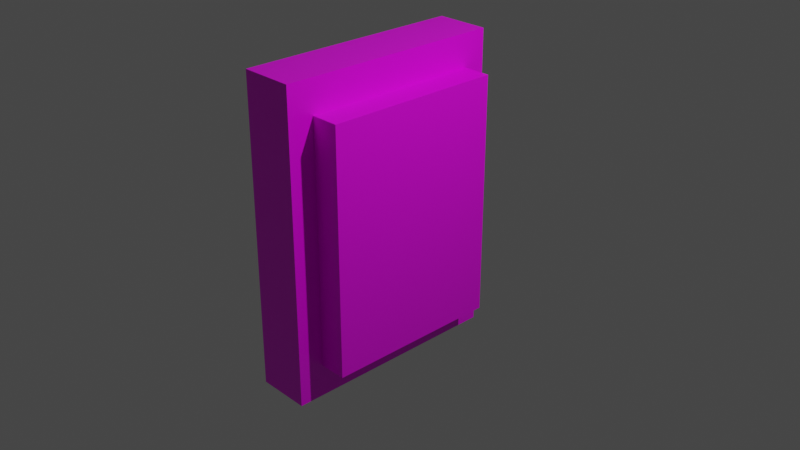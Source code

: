 # Source: gem_lde.blend  (saved by Blender 2.93.21; exported with 4.5.12 LTS)
import bpy
from mathutils import Matrix  # noqa: F401  (used for matrix-valued properties, if any)

bpy.ops.wm.read_factory_settings(use_empty=True)
scene = bpy.context.scene
scene.name = 'Scene'

# ---- collections
col_collection = bpy.data.collections.new('Collection'); scene.collection.children.link(col_collection)

# ---- images (referenced by path relative to the original .blend; pixels are not part of the script)
import os
ASSET_DIR = os.environ.get("B2B_ASSET_DIR", "")  # directory of the original .blend (textures are referenced by path, not embedded)
HERE = os.path.dirname(os.path.abspath(__file__))  # packed textures are extracted next to this script under _unpacked/

def load_image(name, relpath, width, height, colorspace="sRGB"):
    """Load a texture the original file referenced (path relative to the .blend, or extracted next to this script)."""
    p = next((c for c in (os.path.join(HERE, relpath), os.path.join(ASSET_DIR, relpath)) if relpath and os.path.exists(c)), "")
    if p:
        img = bpy.data.images.load(p, check_existing=True)
        img.name = name
    else:  # same state as the original file: an image datablock whose file is absent (Cycles renders it pink)
        img = bpy.data.images.new(name, width, height)
        img.source = "FILE"
        img.filepath = "//" + (relpath or name)
    img.colorspace_settings.name = colorspace
    return img
img_woman_with_a_parasol__madame_monet_and_her_jpg = load_image('Woman with a parasol- madame Monet and her.jpg', 'Woman with a parasol- madame Monet and her.jpg', 1024, 1024, 'sRGB')
img_woodtexture_png = load_image('woodTexture.png', 'woodTexture.png', 1024, 1024, 'sRGB')

# ---- materials (node trees are filled in below, after node groups)
mat_material = bpy.data.materials.new('Material')
mat_material.alpha_threshold = 0.0
mat_material.use_transparent_shadow = False
mat_material.line_color = (0.0, 0.0, 0.0, 1.0)
mat_material_001 = bpy.data.materials.new('Material.001')
mat_material_001.use_transparent_shadow = False

# ---- material node trees
mat_material.use_nodes = True; mat_material.node_tree.nodes.clear()
_N = mat_material.node_tree.nodes; _L = mat_material.node_tree.links
n0 = _N.new('ShaderNodeOutputMaterial'); n0.name = 'Material Output'; n0.location = (300, 300)
n1 = _N.new('ShaderNodeBsdfPrincipled'); n1.name = 'Principled BSDF'; n1.location = (10, 300)
n1.distribution = 'GGX'
n1.subsurface_method = 'BURLEY'
n1.inputs[2].default_value = 0.4
n1.inputs[3].default_value = 1.45
n1.inputs[27].default_value = (0.0, 0.0, 0.0, 1.0)
n1.inputs[28].default_value = 1.0
n2 = _N.new('ShaderNodeMapping'); n2.name = 'Mapping'; n2.location = (-628, 242)
n2.width = 240
n3 = _N.new('ShaderNodeTexCoord'); n3.name = 'Texture Coordinate'; n3.location = (-828, 225)
n4 = _N.new('ShaderNodeTexImage'); n4.name = 'Image Texture'; n4.location = (-328, 213)
n4.image = img_woman_with_a_parasol__madame_monet_and_her_jpg
n4.extension = 'EXTEND'
_L.new(n1.outputs[0], n0.inputs[0])
_L.new(n4.outputs[0], n1.inputs[0])
_L.new(n2.outputs[0], n4.inputs[0])
_L.new(n3.outputs[2], n2.inputs[0])
n0.is_active_output = True
mat_material_001.use_nodes = True; mat_material_001.node_tree.nodes.clear()
_N = mat_material_001.node_tree.nodes; _L = mat_material_001.node_tree.links
n0 = _N.new('ShaderNodeOutputMaterial'); n0.name = 'Material Output'; n0.location = (300, 300)
n1 = _N.new('ShaderNodeBsdfPrincipled'); n1.name = 'Principled BSDF'; n1.location = (10, 300)
n1.distribution = 'GGX'
n1.subsurface_method = 'BURLEY'
n1.inputs[3].default_value = 1.45
n1.inputs[27].default_value = (0.0, 0.0, 0.0, 1.0)
n1.inputs[28].default_value = 1.0
n2 = _N.new('ShaderNodeMapping'); n2.name = 'Mapping'; n2.location = (-657, 191)
n2.width = 240
n3 = _N.new('ShaderNodeTexCoord'); n3.name = 'Texture Coordinate'; n3.location = (-857, 174)
n4 = _N.new('ShaderNodeTexImage'); n4.name = 'Image Texture'; n4.location = (-357, 162)
n4.image = img_woodtexture_png
_L.new(n1.outputs[0], n0.inputs[0])
_L.new(n4.outputs[0], n1.inputs[0])
_L.new(n2.outputs[0], n4.inputs[0])
_L.new(n3.outputs[2], n2.inputs[0])
n0.is_active_output = True

# ---- world
world_world = bpy.data.worlds.new('World'); scene.world = world_world
world_world.use_nodes = True; world_world.node_tree.nodes.clear()
_N = world_world.node_tree.nodes; _L = world_world.node_tree.links
n0 = _N.new('ShaderNodeOutputWorld'); n0.name = 'World Output'; n0.location = (300, 300)
n1 = _N.new('ShaderNodeBackground'); n1.name = 'Background'; n1.location = (10, 300)
n1.inputs[0].default_value = (0.05088, 0.05088, 0.05088, 1.0)
_L.new(n1.outputs[0], n0.inputs[0])
n0.is_active_output = True
world_world.color = (0.05088, 0.05088, 0.05088)
world_world.use_sun_shadow = False
world_world.sun_shadow_jitter_overblur = 0.0

# ---- cameras
cam_camera = bpy.data.cameras.new('Camera')
cam_camera.clip_end = 100.0
cam_camera.ortho_scale = 7.314

# ---- lights
light_light = bpy.data.lights.new('Light', 'POINT')
light_light.transmission_factor = 0.0
light_light.energy = 1000.0
light_light.shadow_soft_size = 0.1
light_light.shadow_maximum_resolution = 0.006
light_light.use_absolute_resolution = True

# ---- meshes
me_cube = bpy.data.meshes.new('Cube')
me_cube.from_pydata([(1.0, 1.0, 1.0), (1.0, 1.0, -1.0), (1.0, -1.0, 1.0), (1.0, -1.0, -1.0), (-1.0, 1.0, 1.0), (-1.0, 1.0, -1.0), (-1.0, -1.0, 1.0), (-1.0, -1.0, -1.0)], [], [(0, 4, 6, 2), (3, 2, 6, 7), (7, 6, 4, 5), (5, 1, 3, 7), (1, 0, 2, 3), (5, 4, 0, 1)])
_uv = me_cube.uv_layers.new(name='UVMap')
_uv.uv.foreach_set('vector', [0.625, 0.5, 0.875, 0.5, 0.875, 0.75, 0.625, 0.75, 0.375, 0.75, 0.625, 0.75, 0.625, 1.0, 0.375, 1.0, 0.375, 0.0, 0.625, 0.0, 0.625, 0.25, 0.375, 0.25, 0.125, 0.5, 0.375, 0.5, 0.375, 0.75, 0.125, 0.75, 0.375, 0.5, 0.625, 0.5, 0.625, 0.75, 0.375, 0.75, 0.375, 0.25, 0.625, 0.25, 0.625, 0.5, 0.375, 0.5])
me_cube.materials.append(mat_material)
me_cube.use_remesh_preserve_volume = False
me_cube.use_remesh_preserve_attributes = False
me_cube.use_mirror_vertex_groups = False
me_cube.update()
me_cube_001 = bpy.data.meshes.new('Cube.001')
me_cube_001.from_pydata([(1.0, 1.0, 1.0), (1.0, 1.0, -1.0), (1.0, -1.0, 1.0), (1.0, -1.0, -1.0), (-1.0, 1.0, 1.0), (-1.0, 1.0, -1.0), (-1.0, -1.0, 1.0), (-1.0, -1.0, -1.0)], [], [(0, 4, 6, 2), (3, 2, 6, 7), (7, 6, 4, 5), (5, 1, 3, 7), (1, 0, 2, 3), (5, 4, 0, 1)])
_uv = me_cube_001.uv_layers.new(name='UVMap')
_uv.uv.foreach_set('vector', [0.625, 0.5, 0.875, 0.5, 0.875, 0.75, 0.625, 0.75, 0.375, 0.75, 0.625, 0.75, 0.625, 1.0, 0.375, 1.0, 0.375, 0.0, 0.625, 0.0, 0.625, 0.25, 0.375, 0.25, 0.125, 0.5, 0.375, 0.5, 0.375, 0.75, 0.125, 0.75, 0.375, 0.5, 0.625, 0.5, 0.625, 0.75, 0.375, 0.75, 0.375, 0.25, 0.625, 0.25, 0.625, 0.5, 0.375, 0.5])
me_cube_001.materials.append(mat_material)
me_cube_001.materials.append(mat_material_001)
me_cube_001.use_remesh_preserve_volume = False
me_cube_001.use_remesh_preserve_attributes = False
me_cube_001.use_mirror_vertex_groups = False
me_cube_001.update()

# ---- objects
ob_cube = bpy.data.objects.new('Cube', me_cube)
ob_light = bpy.data.objects.new('Light', light_light)
ob_camera = bpy.data.objects.new('Camera', cam_camera)
ob_cube_001 = bpy.data.objects.new('Cube.001', me_cube_001)

# ---- transforms, parenting, visibility, modifiers, constraints
ob_cube.location = (0.0, 0.0, 0.0)
ob_cube.scale = (0.235, 1.0, 1.351)
ob_cube.lock_rotations_4d = False
ob_cube.empty_display_type = 'ARROWS'
ob_cube.lineart.crease_threshold = 0.0
ob_light.location = (4.076, 1.005, 5.904)
ob_light.rotation_euler = (0.6503, 0.05522, 1.866)
ob_light.lock_rotations_4d = False
ob_light.empty_display_type = 'ARROWS'
ob_light.color = (0.0, 0.0, 0.0, 0.0)
ob_light.lineart.crease_threshold = 0.0
ob_camera.location = (7.359, -6.926, 4.958)
ob_camera.rotation_euler = (1.109, 0.0, 0.8149)
ob_camera.lock_rotations_4d = False
ob_camera.empty_display_type = 'ARROWS'
ob_camera.color = (0.0, 0.0, 0.0, 0.0)
ob_camera.display_type = 'WIRE'
ob_camera.lineart.crease_threshold = 0.0
ob_cube_001.location = (-0.3779, -0.01625, 2.961e-06)
ob_cube_001.scale = (0.2985, 1.27, 1.716)
ob_cube_001.lock_rotations_4d = False
ob_cube_001.empty_display_type = 'ARROWS'
ob_cube_001.lineart.crease_threshold = 0.0

# ---- collection membership
col_collection.objects.link(ob_cube)
col_collection.objects.link(ob_light)
col_collection.objects.link(ob_camera)
col_collection.objects.link(ob_cube_001)

# ---- scene / render settings (as saved in the file)
scene.camera = ob_camera
scene.frame_start = 1; scene.frame_end = 250; scene.frame_set(1)
scene.render.engine = 'BLENDER_EEVEE_NEXT'
scene.cycles.use_denoising = False
scene.cycles.samples = 128
scene.cycles.sampling_pattern = 'TABULATED_SOBOL'
scene.cycles.use_adaptive_sampling = False
scene.cycles.use_light_tree = False
scene.view_settings.view_transform = 'Filmic'
bpy.context.view_layer.update()
